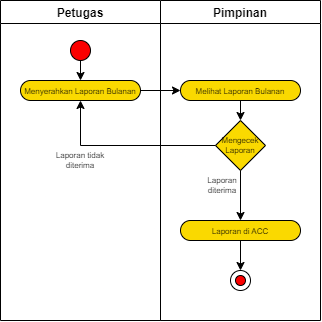

The diagram above was exported from draw.io. Its source (the exported page's mxGraphModel, read from the mxfile embedded in the PNG):
<mxGraphModel dx="676" dy="382" grid="1" gridSize="10" guides="1" tooltips="1" connect="1" arrows="1" fold="1" page="1" pageScale="1" pageWidth="850" pageHeight="1100" math="0" shadow="0">
  <root>
    <mxCell id="0" />
    <mxCell id="1" parent="0" />
    <mxCell id="c73KSaqLbAl8KZNHG6hs-1" value="Petugas" style="swimlane;" vertex="1" parent="1">
      <mxGeometry width="160" height="320" as="geometry" />
    </mxCell>
    <mxCell id="c73KSaqLbAl8KZNHG6hs-3" value="" style="ellipse;whiteSpace=wrap;html=1;fillColor=#FA0000;strokeColor=default;" vertex="1" parent="c73KSaqLbAl8KZNHG6hs-1">
      <mxGeometry x="70" y="40" width="20" height="20" as="geometry" />
    </mxCell>
    <mxCell id="c73KSaqLbAl8KZNHG6hs-4" value="&lt;font style=&quot;font-size: 8px;&quot;&gt;Menyerahkan Laporan Bulanan&lt;/font&gt;" style="rounded=1;whiteSpace=wrap;html=1;fillColor=#FAD900;arcSize=50;" vertex="1" parent="c73KSaqLbAl8KZNHG6hs-1">
      <mxGeometry x="20" y="80" width="120" height="20" as="geometry" />
    </mxCell>
    <mxCell id="c73KSaqLbAl8KZNHG6hs-6" value="" style="endArrow=classic;html=1;rounded=0;fontSize=8;exitX=0.5;exitY=1;exitDx=0;exitDy=0;entryX=0.5;entryY=0;entryDx=0;entryDy=0;" edge="1" parent="c73KSaqLbAl8KZNHG6hs-1" source="c73KSaqLbAl8KZNHG6hs-3" target="c73KSaqLbAl8KZNHG6hs-4">
      <mxGeometry width="50" height="50" relative="1" as="geometry">
        <mxPoint x="50" y="165" as="sourcePoint" />
        <mxPoint x="100" y="115" as="targetPoint" />
      </mxGeometry>
    </mxCell>
    <mxCell id="c73KSaqLbAl8KZNHG6hs-7" value="" style="endArrow=classic;html=1;rounded=0;fontSize=8;entryX=0;entryY=0.5;entryDx=0;entryDy=0;" edge="1" parent="c73KSaqLbAl8KZNHG6hs-1" target="c73KSaqLbAl8KZNHG6hs-5">
      <mxGeometry width="50" height="50" relative="1" as="geometry">
        <mxPoint x="140" y="90" as="sourcePoint" />
        <mxPoint x="190" y="40" as="targetPoint" />
      </mxGeometry>
    </mxCell>
    <mxCell id="c73KSaqLbAl8KZNHG6hs-22" value="Laporan tidak diterima" style="text;html=1;strokeColor=none;fillColor=none;align=center;verticalAlign=middle;whiteSpace=wrap;rounded=0;fontSize=8;" vertex="1" parent="c73KSaqLbAl8KZNHG6hs-1">
      <mxGeometry x="50" y="145" width="60" height="30" as="geometry" />
    </mxCell>
    <mxCell id="c73KSaqLbAl8KZNHG6hs-2" value="Pimpinan" style="swimlane;" vertex="1" parent="1">
      <mxGeometry x="160" width="160" height="320" as="geometry" />
    </mxCell>
    <mxCell id="c73KSaqLbAl8KZNHG6hs-5" value="&lt;font style=&quot;font-size: 8px;&quot;&gt;Melihat Laporan Bulanan&lt;/font&gt;" style="rounded=1;whiteSpace=wrap;html=1;fillColor=#FAD900;arcSize=50;" vertex="1" parent="c73KSaqLbAl8KZNHG6hs-2">
      <mxGeometry x="20" y="80" width="120" height="20" as="geometry" />
    </mxCell>
    <mxCell id="c73KSaqLbAl8KZNHG6hs-8" value="Mengecek Laporan" style="rhombus;whiteSpace=wrap;html=1;strokeColor=default;fontSize=8;fillColor=#FAD900;" vertex="1" parent="c73KSaqLbAl8KZNHG6hs-2">
      <mxGeometry x="55" y="120" width="50" height="50" as="geometry" />
    </mxCell>
    <mxCell id="c73KSaqLbAl8KZNHG6hs-9" value="" style="endArrow=none;html=1;rounded=0;fontSize=8;entryX=0;entryY=0.5;entryDx=0;entryDy=0;" edge="1" parent="c73KSaqLbAl8KZNHG6hs-2" target="c73KSaqLbAl8KZNHG6hs-8">
      <mxGeometry width="50" height="50" relative="1" as="geometry">
        <mxPoint x="-80" y="145" as="sourcePoint" />
        <mxPoint x="55" y="140" as="targetPoint" />
      </mxGeometry>
    </mxCell>
    <mxCell id="c73KSaqLbAl8KZNHG6hs-10" value="" style="endArrow=classic;html=1;rounded=0;fontSize=8;entryX=0.5;entryY=1;entryDx=0;entryDy=0;" edge="1" parent="c73KSaqLbAl8KZNHG6hs-2" target="c73KSaqLbAl8KZNHG6hs-4">
      <mxGeometry width="50" height="50" relative="1" as="geometry">
        <mxPoint x="-80" y="145" as="sourcePoint" />
        <mxPoint x="-30" y="110" as="targetPoint" />
      </mxGeometry>
    </mxCell>
    <mxCell id="c73KSaqLbAl8KZNHG6hs-12" value="" style="endArrow=classic;html=1;rounded=0;fontSize=8;exitX=0.5;exitY=1;exitDx=0;exitDy=0;entryX=0.5;entryY=0;entryDx=0;entryDy=0;" edge="1" parent="c73KSaqLbAl8KZNHG6hs-2" source="c73KSaqLbAl8KZNHG6hs-5" target="c73KSaqLbAl8KZNHG6hs-8">
      <mxGeometry width="50" height="50" relative="1" as="geometry">
        <mxPoint x="10" y="180" as="sourcePoint" />
        <mxPoint x="60" y="130" as="targetPoint" />
      </mxGeometry>
    </mxCell>
    <mxCell id="c73KSaqLbAl8KZNHG6hs-14" value="&lt;font style=&quot;font-size: 8px;&quot;&gt;Laporan di ACC&lt;/font&gt;" style="rounded=1;whiteSpace=wrap;html=1;fillColor=#FAD900;arcSize=50;" vertex="1" parent="c73KSaqLbAl8KZNHG6hs-2">
      <mxGeometry x="20" y="220" width="120" height="20" as="geometry" />
    </mxCell>
    <mxCell id="c73KSaqLbAl8KZNHG6hs-13" value="" style="endArrow=classic;html=1;rounded=0;fontSize=8;exitX=0.5;exitY=1;exitDx=0;exitDy=0;entryX=0.5;entryY=0;entryDx=0;entryDy=0;" edge="1" parent="c73KSaqLbAl8KZNHG6hs-2" source="c73KSaqLbAl8KZNHG6hs-8" target="c73KSaqLbAl8KZNHG6hs-14">
      <mxGeometry width="50" height="50" relative="1" as="geometry">
        <mxPoint x="10" y="180" as="sourcePoint" />
        <mxPoint x="60" y="130" as="targetPoint" />
      </mxGeometry>
    </mxCell>
    <mxCell id="c73KSaqLbAl8KZNHG6hs-16" value="" style="ellipse;whiteSpace=wrap;html=1;fillColor=none;strokeColor=default;" vertex="1" parent="c73KSaqLbAl8KZNHG6hs-2">
      <mxGeometry x="70" y="270" width="20" height="20" as="geometry" />
    </mxCell>
    <mxCell id="c73KSaqLbAl8KZNHG6hs-17" value="" style="endArrow=classic;html=1;rounded=0;fontSize=8;entryX=0.5;entryY=0;entryDx=0;entryDy=0;exitX=0.5;exitY=1;exitDx=0;exitDy=0;" edge="1" parent="c73KSaqLbAl8KZNHG6hs-2" source="c73KSaqLbAl8KZNHG6hs-14" target="c73KSaqLbAl8KZNHG6hs-16">
      <mxGeometry width="50" height="50" relative="1" as="geometry">
        <mxPoint x="10" y="240" as="sourcePoint" />
        <mxPoint x="60" y="190" as="targetPoint" />
      </mxGeometry>
    </mxCell>
    <mxCell id="c73KSaqLbAl8KZNHG6hs-18" value="" style="ellipse;whiteSpace=wrap;html=1;fillColor=#FA0000;strokeColor=default;" vertex="1" parent="c73KSaqLbAl8KZNHG6hs-2">
      <mxGeometry x="75" y="275" width="10" height="10" as="geometry" />
    </mxCell>
    <mxCell id="c73KSaqLbAl8KZNHG6hs-20" value="Laporan diterima" style="text;html=1;strokeColor=none;fillColor=none;align=center;verticalAlign=middle;whiteSpace=wrap;rounded=0;fontSize=8;" vertex="1" parent="c73KSaqLbAl8KZNHG6hs-2">
      <mxGeometry x="32" y="170" width="60" height="30" as="geometry" />
    </mxCell>
  </root>
</mxGraphModel>